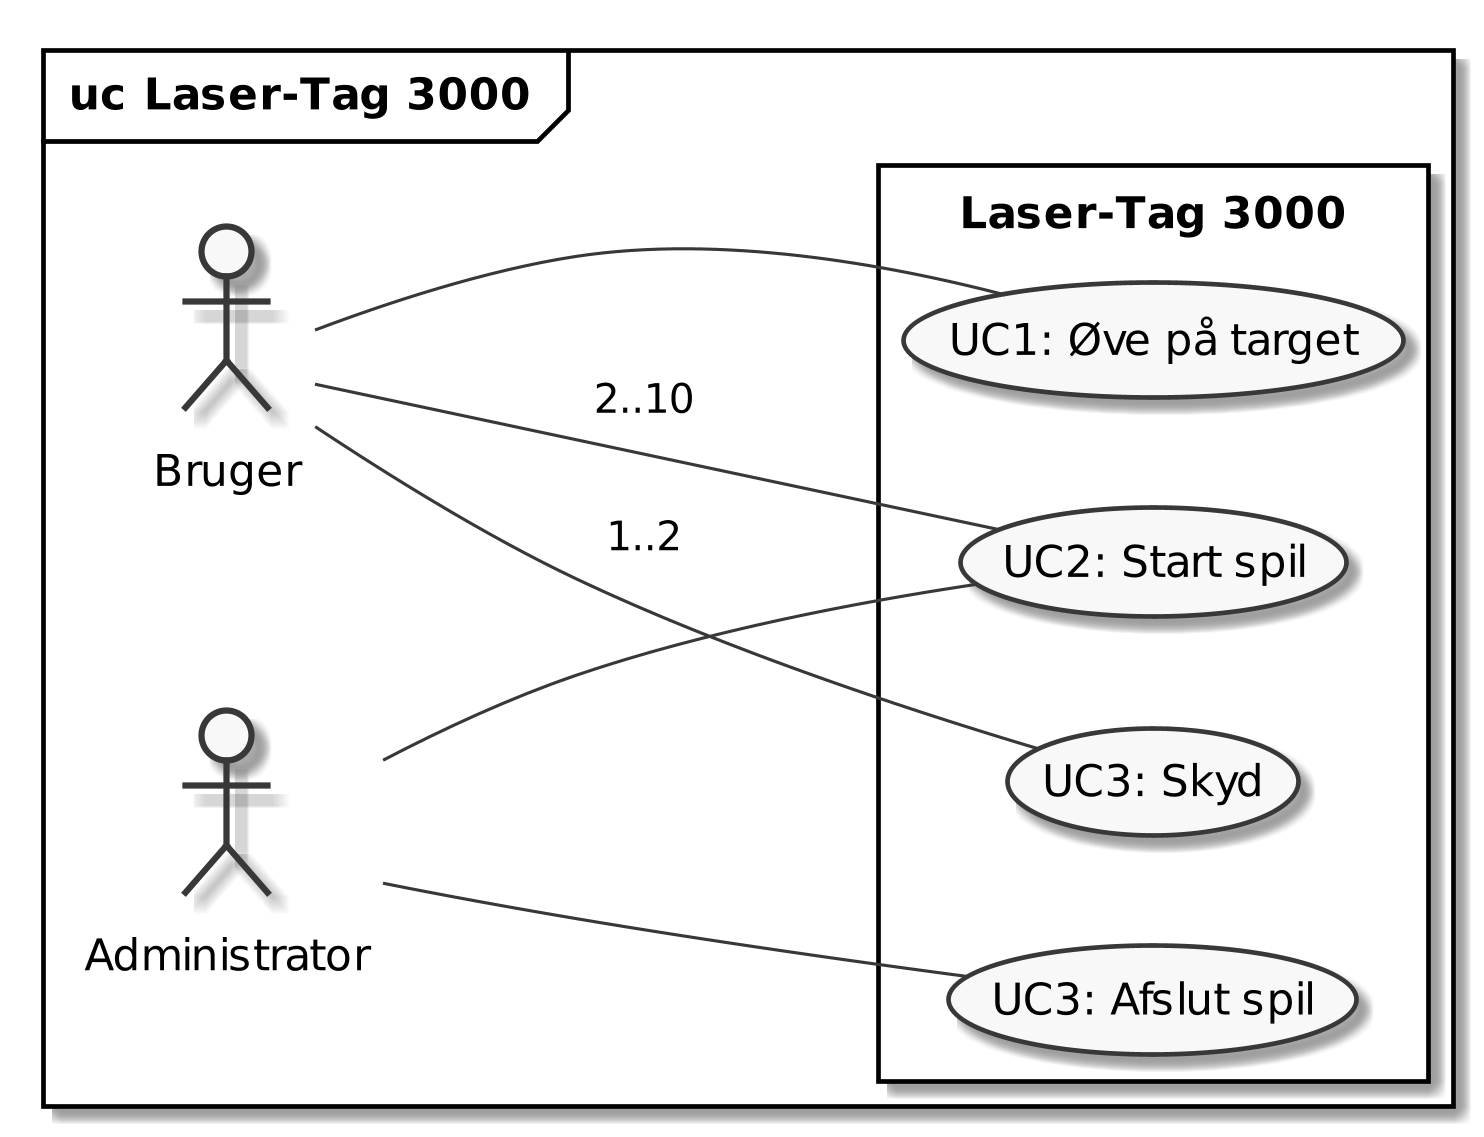

The diagram above was rendered by PlantUML. Its source (embedded in the PNG):
@startuml use-case-diagram

left to right direction

skinparam {
  monochrome true
  dpi 300
  padding 5
  packageStyle rectangle
  packageStyle frame
}

frame "uc Laser-Tag 3000" {

  actor Bruger as user
  actor Administrator as admin

  rectangle "Laser-Tag 3000" {
    user -- (UC1: Øve på target)
    user -- (UC2: Start spil): 2..10
    user -- (UC3: Skyd): 1..2
    admin -- (UC2: Start spil)
    admin -- (UC3: Afslut spil)
  }
}

@enduml